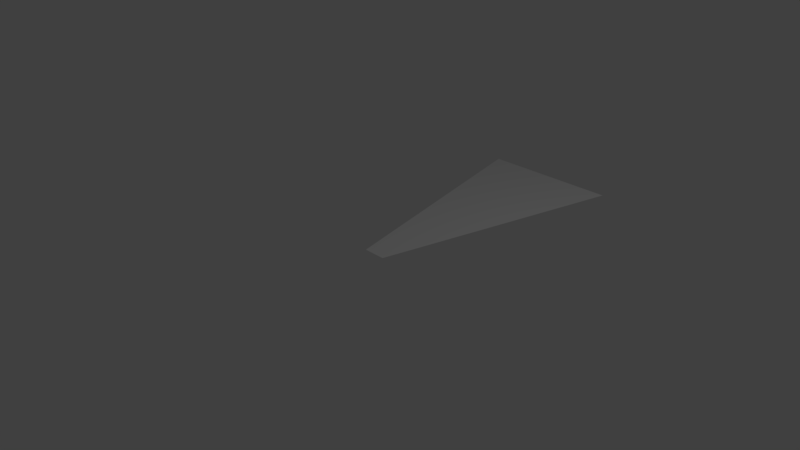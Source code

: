 # Source: coneAoE.blend  (saved by Blender 2.77.0; exported with 4.5.12 LTS)
import bpy
from mathutils import Matrix  # noqa: F401  (used for matrix-valued properties, if any)

bpy.ops.wm.read_factory_settings(use_empty=True)
scene = bpy.context.scene
scene.name = 'Scene'

# ---- collections
col_collection_1 = bpy.data.collections.new('Collection 1'); scene.collection.children.link(col_collection_1)

# ---- materials (node trees are filled in below, after node groups)
mat_material = bpy.data.materials.new('Material')
mat_material.alpha_threshold = 0.0
mat_material.use_transparent_shadow = False
mat_material.roughness = 0.5
mat_material.line_color = (0.0, 0.0, 0.0, 1.0)

# ---- material node trees

# ---- world
world_world = bpy.data.worlds.new('World'); scene.world = world_world
world_world.color = (0.05088, 0.05088, 0.05088)
world_world.use_sun_shadow = False
world_world.sun_shadow_jitter_overblur = 0.0
world_world.cycles.sampling_method = 'MANUAL'

# ---- cameras
cam_camera = bpy.data.cameras.new('Camera')
cam_camera.clip_end = 100.0
cam_camera.lens = 35.0
cam_camera.sensor_width = 32.0
cam_camera.sensor_height = 18.0
cam_camera.ortho_scale = 7.314
cam_camera.dof.focus_distance = 0.0
cam_camera.dof.aperture_fstop = 128.0

# ---- lights
light_lamp = bpy.data.lights.new('Lamp', 'POINT')
light_lamp.transmission_factor = 0.0
light_lamp.cutoff_distance = 30.0
light_lamp.energy = 100.0
light_lamp.shadow_buffer_clip_start = 1.001
light_lamp.shadow_soft_size = 0.1
light_lamp.shadow_maximum_resolution = 0.006
light_lamp.use_absolute_resolution = True

# ---- meshes
me_cube = bpy.data.meshes.new('Cube')
me_cube.from_pydata([(1.0, 2.004, 0.0), (-1.0, 2.004, 0.0), (0.1607, 0.003922, 0.0), (-0.1607, 0.003922, 0.0)], [], [(3, 2, 0, 1)])
me_cube.materials.append(mat_material)
me_cube.use_remesh_preserve_volume = False
me_cube.use_remesh_preserve_attributes = False
me_cube.use_mirror_vertex_groups = False
me_cube.update()

# ---- objects
ob_cube = bpy.data.objects.new('Cube', me_cube)
ob_lamp = bpy.data.objects.new('Lamp', light_lamp)
ob_camera = bpy.data.objects.new('Camera', cam_camera)

# ---- transforms, parenting, visibility, modifiers, constraints
ob_cube.location = (0.0, 0.0, 0.0)
ob_cube.scale = (1.0, 1.792, 1.0)
ob_cube.lock_rotations_4d = False
ob_cube.empty_display_type = 'ARROWS'
ob_cube.lineart.crease_threshold = 0.0
ob_lamp.location = (4.076, 1.005, 5.904)
ob_lamp.rotation_euler = (0.6503, 0.05522, 1.866)
ob_lamp.lock_rotations_4d = False
ob_lamp.empty_display_type = 'ARROWS'
ob_lamp.color = (0.0, 0.0, 0.0, 0.0)
ob_lamp.lineart.crease_threshold = 0.0
ob_camera.location = (7.481, -6.508, 5.344)
ob_camera.rotation_euler = (1.109, 0.01082, 0.8149)
ob_camera.lock_rotations_4d = False
ob_camera.empty_display_type = 'ARROWS'
ob_camera.color = (0.0, 0.0, 0.0, 0.0)
ob_camera.display_type = 'WIRE'
ob_camera.lineart.crease_threshold = 0.0

# ---- collection membership
col_collection_1.objects.link(ob_cube)
col_collection_1.objects.link(ob_lamp)
col_collection_1.objects.link(ob_camera)

# ---- scene / render settings (as saved in the file)
scene.camera = ob_camera
scene.frame_start = 1; scene.frame_end = 250; scene.frame_set(1)
scene.render.engine = 'BLENDER_EEVEE_NEXT'
scene.render.resolution_percentage = 50
scene.render.dither_intensity = 0.0
scene.cycles.use_denoising = False
scene.cycles.samples = 128
scene.cycles.sampling_pattern = 'TABULATED_SOBOL'
scene.cycles.light_sampling_threshold = 0.0
scene.cycles.use_adaptive_sampling = False
scene.cycles.use_light_tree = False
scene.cycles.blur_glossy = 0.0
scene.cycles.sample_clamp_indirect = 0.0
scene.view_settings.view_transform = 'Standard'
bpy.context.view_layer.update()
